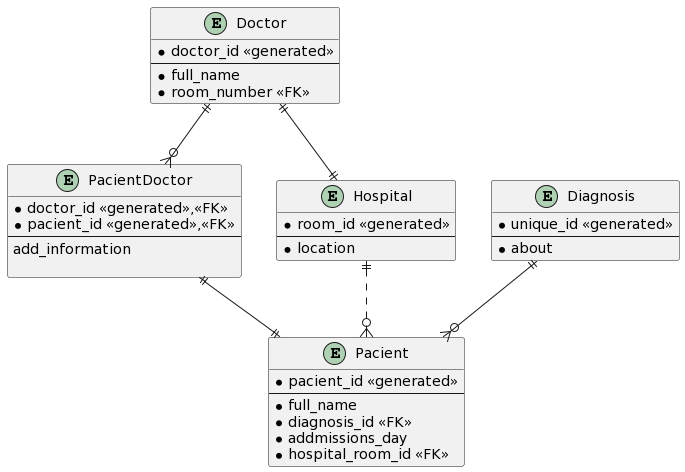

The diagram above was rendered by PlantUML. Its source (embedded in the PNG):
@startuml
entity "Doctor" as e01 {
  *doctor_id <<generated>>
  --
  *full_name
  *room_number <<FK>>
}

entity "PacientDoctor" as e02 {
  *doctor_id <<generated>>,<<FK>>
  *pacient_id <<generated>>,<<FK>>
  --
  add_information
  
}

entity "Hospital" as e03 {
  *room_id <<generated>>
  --
  *location
}

entity "Pacient" as e04 {
  *pacient_id <<generated>>
  --
  *full_name
  *diagnosis_id <<FK>>
  *addmissions_day
  *hospital_room_id <<FK>>
}

entity "Diagnosis" as e05 {
  *unique_id <<generated>>
  --
  *about
}


e01 ||--o{ e02
e01 ||--|| e03
e02 ||--|| e04
e03 ||..o{ e04
e05 ||--o{ e04
@enduml